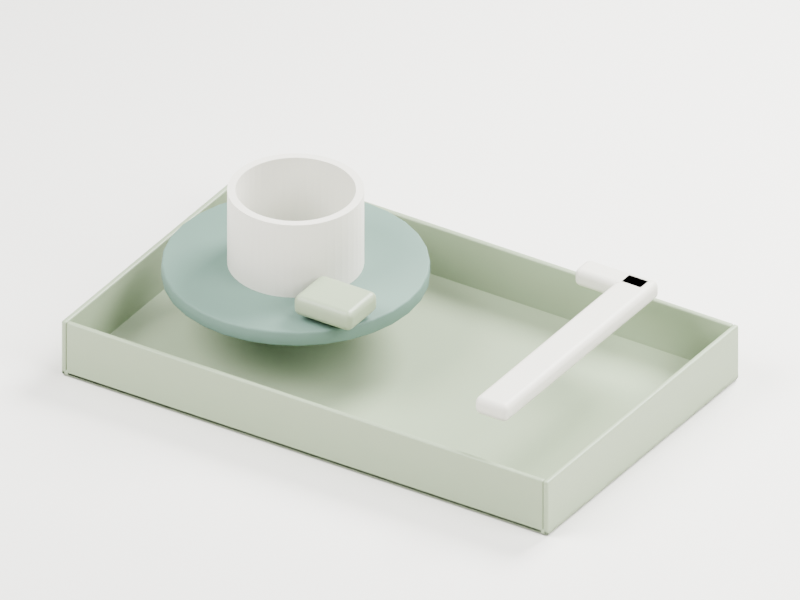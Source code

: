 # Source: drain-capture.blend  (saved by Blender 5.2.45; exported with 4.5.12 LTS)
import bpy
from mathutils import Matrix  # noqa: F401  (used for matrix-valued properties, if any)

bpy.ops.wm.read_factory_settings(use_empty=True)
scene = bpy.context.scene
scene.name = 'Scene'

# ---- collections
col_collection = bpy.data.collections.new('Collection'); scene.collection.children.link(col_collection)

# ---- materials (node trees are filled in below, after node groups)
mat_ha_body = bpy.data.materials.new('HA_body')
mat_ha_body.diffuse_color = (0.3, 0.37, 0.24, 1.0)
mat_ha_soft_grip = bpy.data.materials.new('HA_soft_grip')
mat_ha_soft_grip.diffuse_color = (0.12, 0.21, 0.17, 1.0)
mat_ha_chalk = bpy.data.materials.new('HA_chalk')
mat_ha_chalk.diffuse_color = (0.77, 0.75, 0.67, 1.0)
mat_studio_ivory = bpy.data.materials.new('Studio ivory')
mat_studio_ivory.diffuse_color = (0.88, 0.865, 0.82, 1.0)

# ---- material node trees
mat_ha_body.use_nodes = True; mat_ha_body.node_tree.nodes.clear()
_N = mat_ha_body.node_tree.nodes; _L = mat_ha_body.node_tree.links
n0 = _N.new('ShaderNodeBsdfPrincipled'); n0.name = 'Principled BSDF'; n0.location = (-200, 100)
n0.inputs[0].default_value = (0.3, 0.37, 0.24, 1.0)
n0.inputs[2].default_value = 0.4
n0.inputs[10].default_value = 0.005
n1 = _N.new('ShaderNodeOutputMaterial'); n1.name = 'Material Output'; n1.location = (200, 100)
n2 = _N.new('ShaderNodeTexNoise'); n2.name = 'Noise Texture'; n2.location = (0, 0)
n2.width = 160
n2.inputs[2].default_value = 240.0
n3 = _N.new('ShaderNodeBump'); n3.name = 'Bump'; n3.location = (0, 0)
n3.inputs[0].default_value = 0.12
n3.inputs[1].default_value = 0.00025
_L.new(n0.outputs[0], n1.inputs[0])
_L.new(n2.outputs[0], n3.inputs[3])
_L.new(n3.outputs[0], n0.inputs[5])
n1.is_active_output = True
mat_ha_soft_grip.use_nodes = True; mat_ha_soft_grip.node_tree.nodes.clear()
_N = mat_ha_soft_grip.node_tree.nodes; _L = mat_ha_soft_grip.node_tree.links
n0 = _N.new('ShaderNodeBsdfPrincipled'); n0.name = 'Principled BSDF'; n0.location = (-200, 100)
n0.inputs[0].default_value = (0.12, 0.21, 0.17, 1.0)
n0.inputs[2].default_value = 0.65
n0.inputs[10].default_value = 0.005
n1 = _N.new('ShaderNodeOutputMaterial'); n1.name = 'Material Output'; n1.location = (200, 100)
n2 = _N.new('ShaderNodeTexNoise'); n2.name = 'Noise Texture'; n2.location = (0, 0)
n2.width = 160
n2.inputs[2].default_value = 240.0
n3 = _N.new('ShaderNodeBump'); n3.name = 'Bump'; n3.location = (0, 0)
n3.inputs[0].default_value = 0.12
n3.inputs[1].default_value = 0.00025
_L.new(n0.outputs[0], n1.inputs[0])
_L.new(n2.outputs[0], n3.inputs[3])
_L.new(n3.outputs[0], n0.inputs[5])
n1.is_active_output = True
mat_ha_chalk.use_nodes = True; mat_ha_chalk.node_tree.nodes.clear()
_N = mat_ha_chalk.node_tree.nodes; _L = mat_ha_chalk.node_tree.links
n0 = _N.new('ShaderNodeBsdfPrincipled'); n0.name = 'Principled BSDF'; n0.location = (-200, 100)
n0.inputs[0].default_value = (0.77, 0.75, 0.67, 1.0)
n0.inputs[2].default_value = 0.48
n0.inputs[10].default_value = 0.005
n1 = _N.new('ShaderNodeOutputMaterial'); n1.name = 'Material Output'; n1.location = (200, 100)
n2 = _N.new('ShaderNodeTexNoise'); n2.name = 'Noise Texture'; n2.location = (0, 0)
n2.width = 160
n2.inputs[2].default_value = 240.0
n3 = _N.new('ShaderNodeBump'); n3.name = 'Bump'; n3.location = (0, 0)
n3.inputs[0].default_value = 0.12
n3.inputs[1].default_value = 0.00025
_L.new(n0.outputs[0], n1.inputs[0])
_L.new(n2.outputs[0], n3.inputs[3])
_L.new(n3.outputs[0], n0.inputs[5])
n1.is_active_output = True
mat_studio_ivory.use_nodes = True; mat_studio_ivory.node_tree.nodes.clear()
_N = mat_studio_ivory.node_tree.nodes; _L = mat_studio_ivory.node_tree.links
n0 = _N.new('ShaderNodeBsdfPrincipled'); n0.name = 'Principled BSDF'; n0.location = (-200, 100)
n0.inputs[0].default_value = (0.88, 0.865, 0.82, 1.0)
n0.inputs[2].default_value = 0.75
n0.inputs[10].default_value = 0.005
n1 = _N.new('ShaderNodeOutputMaterial'); n1.name = 'Material Output'; n1.location = (200, 100)
_L.new(n0.outputs[0], n1.inputs[0])
n1.is_active_output = True

# ---- world
world_world = bpy.data.worlds.new('World'); scene.world = world_world
world_world.use_nodes = True; world_world.node_tree.nodes.clear()
_N = world_world.node_tree.nodes; _L = world_world.node_tree.links
n0 = _N.new('ShaderNodeOutputWorld'); n0.name = 'World Output'; n0.location = (200, 100)
n1 = _N.new('ShaderNodeBackground'); n1.name = 'Background'; n1.location = (-200, 100)
n1.inputs[0].default_value = (0.88, 0.865, 0.82, 1.0)
n1.inputs[1].default_value = 0.35
_L.new(n1.outputs[0], n0.inputs[0])
n0.is_active_output = True
world_world.color = (0.05088, 0.05088, 0.05088)
world_world.sun_shadow_jitter_overblur = 0.0

# ---- cameras
cam_camera_043 = bpy.data.cameras.new('Camera.043')
cam_camera_043.type = 'ORTHO'
cam_camera_043.ortho_scale = 0.2914

# ---- lights
light_area_063 = bpy.data.lights.new('Area.063', 'AREA')
light_area_063.energy = 11.25
light_area_063.shape = 'DISK'
light_area_063.size = 0.462
light_area_063.size_y = 1.0
light_area_064 = bpy.data.lights.new('Area.064', 'AREA')
light_area_064.energy = 5.0
light_area_064.shape = 'DISK'
light_area_064.size = 0.357
light_area_064.size_y = 1.0
light_area_065 = bpy.data.lights.new('Area.065', 'AREA')
light_area_065.energy = 13.75
light_area_065.shape = 'DISK'
light_area_065.size = 0.315
light_area_065.size_y = 1.0

# ---- meshes
me_cube_406 = bpy.data.meshes.new('Cube.406')
me_cube_406.from_pydata([(-0.105, -0.065, -0.0011), (-0.105, -0.065, 0.0011), (-0.105, 0.065, -0.0011), (-0.105, 0.065, 0.0011), (0.105, -0.065, -0.0011), (0.105, -0.065, 0.0011), (0.105, 0.065, -0.0011), (0.105, 0.065, 0.0011)], [], [(0, 1, 3, 2), (2, 3, 7, 6), (6, 7, 5, 4), (4, 5, 1, 0), (2, 6, 4, 0), (7, 3, 1, 5)])
_uv = me_cube_406.uv_layers.new(name='UVMap')
_uv.uv.foreach_set('vector', [0.375, 0.0, 0.625, 0.0, 0.625, 0.25, 0.375, 0.25, 0.375, 0.25, 0.625, 0.25, 0.625, 0.5, 0.375, 0.5, 0.375, 0.5, 0.625, 0.5, 0.625, 0.75, 0.375, 0.75, 0.375, 0.75, 0.625, 0.75, 0.625, 1.0, 0.375, 1.0, 0.125, 0.5, 0.375, 0.5, 0.375, 0.75, 0.125, 0.75, 0.625, 0.5, 0.875, 0.5, 0.875, 0.75, 0.625, 0.75])
me_cube_406.materials.append(mat_ha_body)
me_cube_406.update()
me_cube_407 = bpy.data.meshes.new('Cube.407')
me_cube_407.from_pydata([(-0.0011, -0.065, -0.011), (-0.0011, -0.065, 0.011), (-0.0011, 0.065, -0.011), (-0.0011, 0.065, 0.011), (0.0011, -0.065, -0.011), (0.0011, -0.065, 0.011), (0.0011, 0.065, -0.011), (0.0011, 0.065, 0.011)], [], [(0, 1, 3, 2), (2, 3, 7, 6), (6, 7, 5, 4), (4, 5, 1, 0), (2, 6, 4, 0), (7, 3, 1, 5)])
_uv = me_cube_407.uv_layers.new(name='UVMap')
_uv.uv.foreach_set('vector', [0.375, 0.0, 0.625, 0.0, 0.625, 0.25, 0.375, 0.25, 0.375, 0.25, 0.625, 0.25, 0.625, 0.5, 0.375, 0.5, 0.375, 0.5, 0.625, 0.5, 0.625, 0.75, 0.375, 0.75, 0.375, 0.75, 0.625, 0.75, 0.625, 1.0, 0.375, 1.0, 0.125, 0.5, 0.375, 0.5, 0.375, 0.75, 0.125, 0.75, 0.625, 0.5, 0.875, 0.5, 0.875, 0.75, 0.625, 0.75])
me_cube_407.materials.append(mat_ha_body)
me_cube_407.update()
me_cube_408 = bpy.data.meshes.new('Cube.408')
me_cube_408.from_pydata([(-0.0011, -0.065, -0.011), (-0.0011, -0.065, 0.011), (-0.0011, 0.065, -0.011), (-0.0011, 0.065, 0.011), (0.0011, -0.065, -0.011), (0.0011, -0.065, 0.011), (0.0011, 0.065, -0.011), (0.0011, 0.065, 0.011)], [], [(0, 1, 3, 2), (2, 3, 7, 6), (6, 7, 5, 4), (4, 5, 1, 0), (2, 6, 4, 0), (7, 3, 1, 5)])
_uv = me_cube_408.uv_layers.new(name='UVMap')
_uv.uv.foreach_set('vector', [0.375, 0.0, 0.625, 0.0, 0.625, 0.25, 0.375, 0.25, 0.375, 0.25, 0.625, 0.25, 0.625, 0.5, 0.375, 0.5, 0.375, 0.5, 0.625, 0.5, 0.625, 0.75, 0.375, 0.75, 0.375, 0.75, 0.625, 0.75, 0.625, 1.0, 0.375, 1.0, 0.125, 0.5, 0.375, 0.5, 0.375, 0.75, 0.125, 0.75, 0.625, 0.5, 0.875, 0.5, 0.875, 0.75, 0.625, 0.75])
me_cube_408.materials.append(mat_ha_body)
me_cube_408.update()
me_cube_409 = bpy.data.meshes.new('Cube.409')
me_cube_409.from_pydata([(-0.1028, -0.0011, -0.011), (-0.1028, -0.0011, 0.011), (-0.1028, 0.0011, -0.011), (-0.1028, 0.0011, 0.011), (0.1028, -0.0011, -0.011), (0.1028, -0.0011, 0.011), (0.1028, 0.0011, -0.011), (0.1028, 0.0011, 0.011)], [], [(0, 1, 3, 2), (2, 3, 7, 6), (6, 7, 5, 4), (4, 5, 1, 0), (2, 6, 4, 0), (7, 3, 1, 5)])
_uv = me_cube_409.uv_layers.new(name='UVMap')
_uv.uv.foreach_set('vector', [0.375, 0.0, 0.625, 0.0, 0.625, 0.25, 0.375, 0.25, 0.375, 0.25, 0.625, 0.25, 0.625, 0.5, 0.375, 0.5, 0.375, 0.5, 0.625, 0.5, 0.625, 0.75, 0.375, 0.75, 0.375, 0.75, 0.625, 0.75, 0.625, 1.0, 0.375, 1.0, 0.125, 0.5, 0.375, 0.5, 0.375, 0.75, 0.125, 0.75, 0.625, 0.5, 0.875, 0.5, 0.875, 0.75, 0.625, 0.75])
me_cube_409.materials.append(mat_ha_body)
me_cube_409.update()
me_cube_410 = bpy.data.meshes.new('Cube.410')
me_cube_410.from_pydata([(-0.1028, -0.0011, -0.011), (-0.1028, -0.0011, 0.011), (-0.1028, 0.0011, -0.011), (-0.1028, 0.0011, 0.011), (0.1028, -0.0011, -0.011), (0.1028, -0.0011, 0.011), (0.1028, 0.0011, -0.011), (0.1028, 0.0011, 0.011)], [], [(0, 1, 3, 2), (2, 3, 7, 6), (6, 7, 5, 4), (4, 5, 1, 0), (2, 6, 4, 0), (7, 3, 1, 5)])
_uv = me_cube_410.uv_layers.new(name='UVMap')
_uv.uv.foreach_set('vector', [0.375, 0.0, 0.625, 0.0, 0.625, 0.25, 0.375, 0.25, 0.375, 0.25, 0.625, 0.25, 0.625, 0.5, 0.375, 0.5, 0.375, 0.5, 0.625, 0.5, 0.625, 0.75, 0.375, 0.75, 0.375, 0.75, 0.625, 0.75, 0.625, 1.0, 0.375, 1.0, 0.125, 0.5, 0.375, 0.5, 0.375, 0.75, 0.125, 0.75, 0.625, 0.5, 0.875, 0.5, 0.875, 0.75, 0.625, 0.75])
me_cube_410.materials.append(mat_ha_body)
me_cube_410.update()
me_cylinder_203 = bpy.data.meshes.new('Cylinder.203')
me_cylinder_203.from_pydata([(0.0, 0.049, -0.003), (0.0, 0.049, 0.003), (0.009559, 0.04806, -0.003), (0.009559, 0.04806, 0.003), (0.01875, 0.04527, -0.003), (0.01875, 0.04527, 0.003), (0.02722, 0.04074, -0.003), (0.02722, 0.04074, 0.003), (0.03465, 0.03465, -0.003), (0.03465, 0.03465, 0.003), (0.04074, 0.02722, -0.003), (0.04074, 0.02722, 0.003), (0.04527, 0.01875, -0.003), (0.04527, 0.01875, 0.003), (0.04806, 0.009559, -0.003), (0.04806, 0.009559, 0.003), (0.049, 0.0, -0.003), (0.049, 0.0, 0.003), (0.04806, -0.009559, -0.003), (0.04806, -0.009559, 0.003), (0.04527, -0.01875, -0.003), (0.04527, -0.01875, 0.003), (0.04074, -0.02722, -0.003), (0.04074, -0.02722, 0.003), (0.03465, -0.03465, -0.003), (0.03465, -0.03465, 0.003), (0.02722, -0.04074, -0.003), (0.02722, -0.04074, 0.003), (0.01875, -0.04527, -0.003), (0.01875, -0.04527, 0.003), (0.009559, -0.04806, -0.003), (0.009559, -0.04806, 0.003), (0.0, -0.049, -0.003), (0.0, -0.049, 0.003), (-0.009559, -0.04806, -0.003), (-0.009559, -0.04806, 0.003), (-0.01875, -0.04527, -0.003), (-0.01875, -0.04527, 0.003), (-0.02722, -0.04074, -0.003), (-0.02722, -0.04074, 0.003), (-0.03465, -0.03465, -0.003), (-0.03465, -0.03465, 0.003), (-0.04074, -0.02722, -0.003), (-0.04074, -0.02722, 0.003), (-0.04527, -0.01875, -0.003), (-0.04527, -0.01875, 0.003), (-0.04806, -0.009559, -0.003), (-0.04806, -0.009559, 0.003), (-0.049, 0.0, -0.003), (-0.049, 0.0, 0.003), (-0.04806, 0.009559, -0.003), (-0.04806, 0.009559, 0.003), (-0.04527, 0.01875, -0.003), (-0.04527, 0.01875, 0.003), (-0.04074, 0.02722, -0.003), (-0.04074, 0.02722, 0.003), (-0.03465, 0.03465, -0.003), (-0.03465, 0.03465, 0.003), (-0.02722, 0.04074, -0.003), (-0.02722, 0.04074, 0.003), (-0.01875, 0.04527, -0.003), (-0.01875, 0.04527, 0.003), (-0.009559, 0.04806, -0.003), (-0.009559, 0.04806, 0.003)], [], [(0, 1, 3, 2), (2, 3, 5, 4), (4, 5, 7, 6), (6, 7, 9, 8), (8, 9, 11, 10), (10, 11, 13, 12), (12, 13, 15, 14), (14, 15, 17, 16), (16, 17, 19, 18), (18, 19, 21, 20), (20, 21, 23, 22), (22, 23, 25, 24), (24, 25, 27, 26), (26, 27, 29, 28), (28, 29, 31, 30), (30, 31, 33, 32), (32, 33, 35, 34), (34, 35, 37, 36), (36, 37, 39, 38), (38, 39, 41, 40), (40, 41, 43, 42), (42, 43, 45, 44), (44, 45, 47, 46), (46, 47, 49, 48), (48, 49, 51, 50), (50, 51, 53, 52), (52, 53, 55, 54), (54, 55, 57, 56), (56, 57, 59, 58), (58, 59, 61, 60), (3, 1, 63, 61, 59, 57, 55, 53, 51, 49, 47, 45, 43, 41, 39, 37, 35, 33, 31, 29, 27, 25, 23, 21, 19, 17, 15, 13, 11, 9, 7, 5), (60, 61, 63, 62), (62, 63, 1, 0), (0, 2, 4, 6, 8, 10, 12, 14, 16, 18, 20, 22, 24, 26, 28, 30, 32, 34, 36, 38, 40, 42, 44, 46, 48, 50, 52, 54, 56, 58, 60, 62)])
me_cylinder_203.polygons.foreach_set('use_smooth', [True] * 34)
_uv = me_cylinder_203.uv_layers.new(name='UVMap')
_uv.uv.foreach_set('vector', [1.0, 0.5, 1.0, 1.0, 0.9688, 1.0, 0.9688, 0.5, 0.9688, 0.5, 0.9688, 1.0, 0.9375, 1.0, 0.9375, 0.5, 0.9375, 0.5, 0.9375, 1.0, 0.9062, 1.0, 0.9062, 0.5, 0.9062, 0.5, 0.9062, 1.0, 0.875, 1.0, 0.875, 0.5, 0.875, 0.5, 0.875, 1.0, 0.8438, 1.0, 0.8438, 0.5, 0.8438, 0.5, 0.8438, 1.0, 0.8125, 1.0, 0.8125, 0.5, 0.8125, 0.5, 0.8125, 1.0, 0.7812, 1.0, 0.7812, 0.5, 0.7812, 0.5, 0.7812, 1.0, 0.75, 1.0, 0.75, 0.5, 0.75, 0.5, 0.75, 1.0, 0.7188, 1.0, 0.7188, 0.5, 0.7188, 0.5, 0.7188, 1.0, 0.6875, 1.0, 0.6875, 0.5, 0.6875, 0.5, 0.6875, 1.0, 0.6562, 1.0, 0.6562, 0.5, 0.6562, 0.5, 0.6562, 1.0, 0.625, 1.0, 0.625, 0.5, 0.625, 0.5, 0.625, 1.0, 0.5938, 1.0, 0.5938, 0.5, 0.5938, 0.5, 0.5938, 1.0, 0.5625, 1.0, 0.5625, 0.5, 0.5625, 0.5, 0.5625, 1.0, 0.5312, 1.0, 0.5312, 0.5, 0.5312, 0.5, 0.5312, 1.0, 0.5, 1.0, 0.5, 0.5, 0.5, 0.5, 0.5, 1.0, 0.4688, 1.0, 0.4688, 0.5, 0.4688, 0.5, 0.4688, 1.0, 0.4375, 1.0, 0.4375, 0.5, 0.4375, 0.5, 0.4375, 1.0, 0.4062, 1.0, 0.4062, 0.5, 0.4062, 0.5, 0.4062, 1.0, 0.375, 1.0, 0.375, 0.5, 0.375, 0.5, 0.375, 1.0, 0.3438, 1.0, 0.3438, 0.5, 0.3438, 0.5, 0.3438, 1.0, 0.3125, 1.0, 0.3125, 0.5, 0.3125, 0.5, 0.3125, 1.0, 0.2812, 1.0, 0.2812, 0.5, 0.2812, 0.5, 0.2812, 1.0, 0.25, 1.0, 0.25, 0.5, 0.25, 0.5, 0.25, 1.0, 0.2188, 1.0, 0.2188, 0.5, 0.2188, 0.5, 0.2188, 1.0, 0.1875, 1.0, 0.1875, 0.5, 0.1875, 0.5, 0.1875, 1.0, 0.1562, 1.0, 0.1562, 0.5, 0.1562, 0.5, 0.1562, 1.0, 0.125, 1.0, 0.125, 0.5, 0.125, 0.5, 0.125, 1.0, 0.09375, 1.0, 0.09375, 0.5, 0.09375, 0.5, 0.09375, 1.0, 0.0625, 1.0, 0.0625, 0.5, 0.2968, 0.4854, 0.25, 0.49, 0.2032, 0.4854, 0.1582, 0.4717, 0.1167, 0.4496, 0.08029, 0.4197, 0.05045, 0.3833, 0.02827, 0.3418, 0.01461, 0.2968, 0.01, 0.25, 0.01461, 0.2032, 0.02827, 0.1582, 0.05045, 0.1167, 0.08029, 0.08029, 0.1167, 0.05045, 0.1582, 0.02827, 0.2032, 0.01461, 0.25, 0.01, 0.2968, 0.01461, 0.3418, 0.02827, 0.3833, 0.05045, 0.4197, 0.08029, 0.4496, 0.1167, 0.4717, 0.1582, 0.4854, 0.2032, 0.49, 0.25, 0.4854, 0.2968, 0.4717, 0.3418, 0.4496, 0.3833, 0.4197, 0.4197, 0.3833, 0.4496, 0.3418, 0.4717, 0.0625, 0.5, 0.0625, 1.0, 0.03125, 1.0, 0.03125, 0.5, 0.03125, 0.5, 0.03125, 1.0, 0.0, 1.0, 0.0, 0.5, 0.75, 0.49, 0.7968, 0.4854, 0.8418, 0.4717, 0.8833, 0.4496, 0.9197, 0.4197, 0.9496, 0.3833, 0.9717, 0.3418, 0.9854, 0.2968, 0.99, 0.25, 0.9854, 0.2032, 0.9717, 0.1582, 0.9496, 0.1167, 0.9197, 0.08029, 0.8833, 0.05045, 0.8418, 0.02827, 0.7968, 0.01461, 0.75, 0.01, 0.7032, 0.01461, 0.6582, 0.02827, 0.6167, 0.05045, 0.5803, 0.08029, 0.5504, 0.1167, 0.5283, 0.1582, 0.5146, 0.2032, 0.51, 0.25, 0.5146, 0.2968, 0.5283, 0.3418, 0.5504, 0.3833, 0.5803, 0.4197, 0.6167, 0.4496, 0.6582, 0.4717, 0.7032, 0.4854])
me_cylinder_203.materials.append(mat_ha_soft_grip)
me_cylinder_203.update()
me_capture_basket = bpy.data.meshes.new('Capture basket')
me_capture_basket.from_pydata([(-0.02, 0.0, 0.028), (-0.02021, 0.003263, 0.028), (-0.02085, 0.00647, 0.028), (-0.0219, 0.009567, 0.028), (-0.02335, 0.0125, 0.028), (-0.02517, 0.01522, 0.028), (-0.02732, 0.01768, 0.028), (-0.02978, 0.01983, 0.028), (-0.0325, 0.02165, 0.028), (-0.03543, 0.0231, 0.028), (-0.03853, 0.02415, 0.028), (-0.04174, 0.02479, 0.028), (-0.045, 0.025, 0.028), (-0.04826, 0.02479, 0.028), (-0.05147, 0.02415, 0.028), (-0.05457, 0.0231, 0.028), (-0.0575, 0.02165, 0.028), (-0.06022, 0.01983, 0.028), (-0.06268, 0.01768, 0.028), (-0.06483, 0.01522, 0.028), (-0.06665, 0.0125, 0.028), (-0.0681, 0.009567, 0.028), (-0.06915, 0.00647, 0.028), (-0.06979, 0.003263, 0.028), (-0.07, 3.062e-18, 0.028), (-0.06979, -0.003263, 0.028), (-0.06915, -0.00647, 0.028), (-0.0681, -0.009567, 0.028), (-0.06665, -0.0125, 0.028), (-0.06483, -0.01522, 0.028), (-0.06268, -0.01768, 0.028), (-0.06022, -0.01983, 0.028), (-0.0575, -0.02165, 0.028), (-0.05457, -0.0231, 0.028), (-0.05147, -0.02415, 0.028), (-0.04826, -0.02479, 0.028), (-0.045, -0.025, 0.028), (-0.04174, -0.02479, 0.028), (-0.03853, -0.02415, 0.028), (-0.03543, -0.0231, 0.028), (-0.0325, -0.02165, 0.028), (-0.02978, -0.01983, 0.028), (-0.02732, -0.01768, 0.028), (-0.02517, -0.01522, 0.028), (-0.02335, -0.0125, 0.028), (-0.0219, -0.009567, 0.028), (-0.02085, -0.00647, 0.028), (-0.02021, -0.003263, 0.028), (-0.02, 0.0, 0.063), (-0.02021, 0.003263, 0.063), (-0.02085, 0.00647, 0.063), (-0.0219, 0.009567, 0.063), (-0.02335, 0.0125, 0.063), (-0.02517, 0.01522, 0.063), (-0.02732, 0.01768, 0.063), (-0.02978, 0.01983, 0.063), (-0.0325, 0.02165, 0.063), (-0.03543, 0.0231, 0.063), (-0.03853, 0.02415, 0.063), (-0.04174, 0.02479, 0.063), (-0.045, 0.025, 0.063), (-0.04826, 0.02479, 0.063), (-0.05147, 0.02415, 0.063), (-0.05457, 0.0231, 0.063), (-0.0575, 0.02165, 0.063), (-0.06022, 0.01983, 0.063), (-0.06268, 0.01768, 0.063), (-0.06483, 0.01522, 0.063), (-0.06665, 0.0125, 0.063), (-0.0681, 0.009567, 0.063), (-0.06915, 0.00647, 0.063), (-0.06979, 0.003263, 0.063), (-0.07, 3.062e-18, 0.063), (-0.06979, -0.003263, 0.063), (-0.06915, -0.00647, 0.063), (-0.0681, -0.009567, 0.063), (-0.06665, -0.0125, 0.063), (-0.06483, -0.01522, 0.063), (-0.06268, -0.01768, 0.063), (-0.06022, -0.01983, 0.063), (-0.0575, -0.02165, 0.063), (-0.05457, -0.0231, 0.063), (-0.05147, -0.02415, 0.063), (-0.04826, -0.02479, 0.063), (-0.045, -0.025, 0.063), (-0.04174, -0.02479, 0.063), (-0.03853, -0.02415, 0.063), (-0.03543, -0.0231, 0.063), (-0.0325, -0.02165, 0.063), (-0.02978, -0.01983, 0.063), (-0.02732, -0.01768, 0.063), (-0.02517, -0.01522, 0.063), (-0.02335, -0.0125, 0.063), (-0.0219, -0.009567, 0.063), (-0.02085, -0.00647, 0.063), (-0.02021, -0.003263, 0.063), (-0.023, 0.0, 0.028), (-0.02319, 0.002872, 0.028), (-0.02375, 0.005694, 0.028), (-0.02467, 0.008419, 0.028), (-0.02595, 0.011, 0.028), (-0.02755, 0.01339, 0.028), (-0.02944, 0.01556, 0.028), (-0.03161, 0.01745, 0.028), (-0.034, 0.01905, 0.028), (-0.03658, 0.02033, 0.028), (-0.03931, 0.02125, 0.028), (-0.04213, 0.02181, 0.028), (-0.045, 0.022, 0.028), (-0.04787, 0.02181, 0.028), (-0.05069, 0.02125, 0.028), (-0.05342, 0.02033, 0.028), (-0.056, 0.01905, 0.028), (-0.05839, 0.01745, 0.028), (-0.06056, 0.01556, 0.028), (-0.06245, 0.01339, 0.028), (-0.06405, 0.011, 0.028), (-0.06533, 0.008419, 0.028), (-0.06625, 0.005694, 0.028), (-0.06681, 0.002872, 0.028), (-0.067, 2.694e-18, 0.028), (-0.06681, -0.002872, 0.028), (-0.06625, -0.005694, 0.028), (-0.06533, -0.008419, 0.028), (-0.06405, -0.011, 0.028), (-0.06245, -0.01339, 0.028), (-0.06056, -0.01556, 0.028), (-0.05839, -0.01745, 0.028), (-0.056, -0.01905, 0.028), (-0.05342, -0.02033, 0.028), (-0.05069, -0.02125, 0.028), (-0.04787, -0.02181, 0.028), (-0.045, -0.022, 0.028), (-0.04213, -0.02181, 0.028), (-0.03931, -0.02125, 0.028), (-0.03658, -0.02033, 0.028), (-0.034, -0.01905, 0.028), (-0.03161, -0.01745, 0.028), (-0.02944, -0.01556, 0.028), (-0.02755, -0.01339, 0.028), (-0.02595, -0.011, 0.028), (-0.02467, -0.008419, 0.028), (-0.02375, -0.005694, 0.028), (-0.02319, -0.002872, 0.028), (-0.023, 0.0, 0.063), (-0.02319, 0.002872, 0.063), (-0.02375, 0.005694, 0.063), (-0.02467, 0.008419, 0.063), (-0.02595, 0.011, 0.063), (-0.02755, 0.01339, 0.063), (-0.02944, 0.01556, 0.063), (-0.03161, 0.01745, 0.063), (-0.034, 0.01905, 0.063), (-0.03658, 0.02033, 0.063), (-0.03931, 0.02125, 0.063), (-0.04213, 0.02181, 0.063), (-0.045, 0.022, 0.063), (-0.04787, 0.02181, 0.063), (-0.05069, 0.02125, 0.063), (-0.05342, 0.02033, 0.063), (-0.056, 0.01905, 0.063), (-0.05839, 0.01745, 0.063), (-0.06056, 0.01556, 0.063), (-0.06245, 0.01339, 0.063), (-0.06405, 0.011, 0.063), (-0.06533, 0.008419, 0.063), (-0.06625, 0.005694, 0.063), (-0.06681, 0.002872, 0.063), (-0.067, 2.694e-18, 0.063), (-0.06681, -0.002872, 0.063), (-0.06625, -0.005694, 0.063), (-0.06533, -0.008419, 0.063), (-0.06405, -0.011, 0.063), (-0.06245, -0.01339, 0.063), (-0.06056, -0.01556, 0.063), (-0.05839, -0.01745, 0.063), (-0.056, -0.01905, 0.063), (-0.05342, -0.02033, 0.063), (-0.05069, -0.02125, 0.063), (-0.04787, -0.02181, 0.063), (-0.045, -0.022, 0.063), (-0.04213, -0.02181, 0.063), (-0.03931, -0.02125, 0.063), (-0.03658, -0.02033, 0.063), (-0.034, -0.01905, 0.063), (-0.03161, -0.01745, 0.063), (-0.02944, -0.01556, 0.063), (-0.02755, -0.01339, 0.063), (-0.02595, -0.011, 0.063), (-0.02467, -0.008419, 0.063), (-0.02375, -0.005694, 0.063), (-0.02319, -0.002872, 0.063)], [], [(0, 1, 49, 48), (97, 96, 144, 145), (48, 49, 145, 144), (1, 0, 96, 97), (1, 2, 50, 49), (98, 97, 145, 146), (49, 50, 146, 145), (2, 1, 97, 98), (2, 3, 51, 50), (99, 98, 146, 147), (50, 51, 147, 146), (3, 2, 98, 99), (3, 4, 52, 51), (100, 99, 147, 148), (51, 52, 148, 147), (4, 3, 99, 100), (4, 5, 53, 52), (101, 100, 148, 149), (52, 53, 149, 148), (5, 4, 100, 101), (5, 6, 54, 53), (102, 101, 149, 150), (53, 54, 150, 149), (6, 5, 101, 102), (6, 7, 55, 54), (103, 102, 150, 151), (54, 55, 151, 150), (7, 6, 102, 103), (7, 8, 56, 55), (104, 103, 151, 152), (55, 56, 152, 151), (8, 7, 103, 104), (8, 9, 57, 56), (105, 104, 152, 153), (56, 57, 153, 152), (9, 8, 104, 105), (9, 10, 58, 57), (106, 105, 153, 154), (57, 58, 154, 153), (10, 9, 105, 106), (10, 11, 59, 58), (107, 106, 154, 155), (58, 59, 155, 154), (11, 10, 106, 107), (11, 12, 60, 59), (108, 107, 155, 156), (59, 60, 156, 155), (12, 11, 107, 108), (12, 13, 61, 60), (109, 108, 156, 157), (60, 61, 157, 156), (13, 12, 108, 109), (13, 14, 62, 61), (110, 109, 157, 158), (61, 62, 158, 157), (14, 13, 109, 110), (14, 15, 63, 62), (111, 110, 158, 159), (62, 63, 159, 158), (15, 14, 110, 111), (15, 16, 64, 63), (112, 111, 159, 160), (63, 64, 160, 159), (16, 15, 111, 112), (16, 17, 65, 64), (113, 112, 160, 161), (64, 65, 161, 160), (17, 16, 112, 113), (17, 18, 66, 65), (114, 113, 161, 162), (65, 66, 162, 161), (18, 17, 113, 114), (18, 19, 67, 66), (115, 114, 162, 163), (66, 67, 163, 162), (19, 18, 114, 115), (19, 20, 68, 67), (116, 115, 163, 164), (67, 68, 164, 163), (20, 19, 115, 116), (20, 21, 69, 68), (117, 116, 164, 165), (68, 69, 165, 164), (21, 20, 116, 117), (21, 22, 70, 69), (118, 117, 165, 166), (69, 70, 166, 165), (22, 21, 117, 118), (22, 23, 71, 70), (119, 118, 166, 167), (70, 71, 167, 166), (23, 22, 118, 119), (23, 24, 72, 71), (120, 119, 167, 168), (71, 72, 168, 167), (24, 23, 119, 120), (24, 25, 73, 72), (121, 120, 168, 169), (72, 73, 169, 168), (25, 24, 120, 121), (25, 26, 74, 73), (122, 121, 169, 170), (73, 74, 170, 169), (26, 25, 121, 122), (26, 27, 75, 74), (123, 122, 170, 171), (74, 75, 171, 170), (27, 26, 122, 123), (27, 28, 76, 75), (124, 123, 171, 172), (75, 76, 172, 171), (28, 27, 123, 124), (28, 29, 77, 76), (125, 124, 172, 173), (76, 77, 173, 172), (29, 28, 124, 125), (29, 30, 78, 77), (126, 125, 173, 174), (77, 78, 174, 173), (30, 29, 125, 126), (30, 31, 79, 78), (127, 126, 174, 175), (78, 79, 175, 174), (31, 30, 126, 127), (31, 32, 80, 79), (128, 127, 175, 176), (79, 80, 176, 175), (32, 31, 127, 128), (32, 33, 81, 80), (129, 128, 176, 177), (80, 81, 177, 176), (33, 32, 128, 129), (33, 34, 82, 81), (130, 129, 177, 178), (81, 82, 178, 177), (34, 33, 129, 130), (34, 35, 83, 82), (131, 130, 178, 179), (82, 83, 179, 178), (35, 34, 130, 131), (35, 36, 84, 83), (132, 131, 179, 180), (83, 84, 180, 179), (36, 35, 131, 132), (36, 37, 85, 84), (133, 132, 180, 181), (84, 85, 181, 180), (37, 36, 132, 133), (37, 38, 86, 85), (134, 133, 181, 182), (85, 86, 182, 181), (38, 37, 133, 134), (38, 39, 87, 86), (135, 134, 182, 183), (86, 87, 183, 182), (39, 38, 134, 135), (39, 40, 88, 87), (136, 135, 183, 184), (87, 88, 184, 183), (40, 39, 135, 136), (40, 41, 89, 88), (137, 136, 184, 185), (88, 89, 185, 184), (41, 40, 136, 137), (41, 42, 90, 89), (138, 137, 185, 186), (89, 90, 186, 185), (42, 41, 137, 138), (42, 43, 91, 90), (139, 138, 186, 187), (90, 91, 187, 186), (43, 42, 138, 139), (43, 44, 92, 91), (140, 139, 187, 188), (91, 92, 188, 187), (44, 43, 139, 140), (44, 45, 93, 92), (141, 140, 188, 189), (92, 93, 189, 188), (45, 44, 140, 141), (45, 46, 94, 93), (142, 141, 189, 190), (93, 94, 190, 189), (46, 45, 141, 142), (46, 47, 95, 94), (143, 142, 190, 191), (94, 95, 191, 190), (47, 46, 142, 143), (47, 0, 48, 95), (96, 143, 191, 144), (95, 48, 144, 191), (0, 47, 143, 96)])
me_capture_basket.materials.append(mat_ha_chalk)
me_capture_basket.update()
me_cube_411 = bpy.data.meshes.new('Cube.411')
me_cube_411.from_pydata([(-0.0125, -0.01, -0.004), (-0.0125, -0.01, 0.004), (-0.0125, 0.01, -0.004), (-0.0125, 0.01, 0.004), (0.0125, -0.01, -0.004), (0.0125, -0.01, 0.004), (0.0125, 0.01, -0.004), (0.0125, 0.01, 0.004)], [], [(0, 1, 3, 2), (2, 3, 7, 6), (6, 7, 5, 4), (4, 5, 1, 0), (2, 6, 4, 0), (7, 3, 1, 5)])
_uv = me_cube_411.uv_layers.new(name='UVMap')
_uv.uv.foreach_set('vector', [0.375, 0.0, 0.625, 0.0, 0.625, 0.25, 0.375, 0.25, 0.375, 0.25, 0.625, 0.25, 0.625, 0.5, 0.375, 0.5, 0.375, 0.5, 0.625, 0.5, 0.625, 0.75, 0.375, 0.75, 0.375, 0.75, 0.625, 0.75, 0.625, 1.0, 0.375, 1.0, 0.125, 0.5, 0.375, 0.5, 0.375, 0.75, 0.125, 0.75, 0.625, 0.5, 0.875, 0.5, 0.875, 0.75, 0.625, 0.75])
me_cube_411.materials.append(mat_ha_body)
me_cube_411.update()
me_cube_412 = bpy.data.meshes.new('Cube.412')
me_cube_412.from_pydata([(-0.007, -0.0525, -0.0035), (-0.007, -0.0525, 0.0035), (-0.007, 0.0525, -0.0035), (-0.007, 0.0525, 0.0035), (0.007, -0.0525, -0.0035), (0.007, -0.0525, 0.0035), (0.007, 0.0525, -0.0035), (0.007, 0.0525, 0.0035)], [], [(0, 1, 3, 2), (2, 3, 7, 6), (6, 7, 5, 4), (4, 5, 1, 0), (2, 6, 4, 0), (7, 3, 1, 5)])
_uv = me_cube_412.uv_layers.new(name='UVMap')
_uv.uv.foreach_set('vector', [0.375, 0.0, 0.625, 0.0, 0.625, 0.25, 0.375, 0.25, 0.375, 0.25, 0.625, 0.25, 0.625, 0.5, 0.375, 0.5, 0.375, 0.5, 0.625, 0.5, 0.625, 0.75, 0.375, 0.75, 0.375, 0.75, 0.625, 0.75, 0.625, 1.0, 0.375, 1.0, 0.125, 0.5, 0.375, 0.5, 0.375, 0.75, 0.125, 0.75, 0.625, 0.5, 0.875, 0.5, 0.875, 0.75, 0.625, 0.75])
me_cube_412.materials.append(mat_ha_chalk)
me_cube_412.update()
me_cube_413 = bpy.data.meshes.new('Cube.413')
me_cube_413.from_pydata([(-0.015, -0.005, -0.0035), (-0.015, -0.005, 0.0035), (-0.015, 0.005, -0.0035), (-0.015, 0.005, 0.0035), (0.015, -0.005, -0.0035), (0.015, -0.005, 0.0035), (0.015, 0.005, -0.0035), (0.015, 0.005, 0.0035)], [], [(0, 1, 3, 2), (2, 3, 7, 6), (6, 7, 5, 4), (4, 5, 1, 0), (2, 6, 4, 0), (7, 3, 1, 5)])
_uv = me_cube_413.uv_layers.new(name='UVMap')
_uv.uv.foreach_set('vector', [0.375, 0.0, 0.625, 0.0, 0.625, 0.25, 0.375, 0.25, 0.375, 0.25, 0.625, 0.25, 0.625, 0.5, 0.375, 0.5, 0.375, 0.5, 0.625, 0.5, 0.625, 0.75, 0.375, 0.75, 0.375, 0.75, 0.625, 0.75, 0.625, 1.0, 0.375, 1.0, 0.125, 0.5, 0.375, 0.5, 0.375, 0.75, 0.125, 0.75, 0.625, 0.5, 0.875, 0.5, 0.875, 0.75, 0.625, 0.75])
me_cube_413.materials.append(mat_ha_chalk)
me_cube_413.update()
me_cube_414 = bpy.data.meshes.new('Cube.414')
me_cube_414.from_pydata([(-50.0, -50.0, -0.0025), (-50.0, -50.0, 0.0025), (-50.0, 50.0, -0.0025), (-50.0, 50.0, 0.0025), (50.0, -50.0, -0.0025), (50.0, -50.0, 0.0025), (50.0, 50.0, -0.0025), (50.0, 50.0, 0.0025)], [], [(0, 1, 3, 2), (2, 3, 7, 6), (6, 7, 5, 4), (4, 5, 1, 0), (2, 6, 4, 0), (7, 3, 1, 5)])
_uv = me_cube_414.uv_layers.new(name='UVMap')
_uv.uv.foreach_set('vector', [0.375, 0.0, 0.625, 0.0, 0.625, 0.25, 0.375, 0.25, 0.375, 0.25, 0.625, 0.25, 0.625, 0.5, 0.375, 0.5, 0.375, 0.5, 0.625, 0.5, 0.625, 0.75, 0.375, 0.75, 0.375, 0.75, 0.625, 0.75, 0.625, 1.0, 0.375, 1.0, 0.125, 0.5, 0.375, 0.5, 0.375, 0.75, 0.125, 0.75, 0.625, 0.5, 0.875, 0.5, 0.875, 0.75, 0.625, 0.75])
me_cube_414.materials.append(mat_studio_ivory)
me_cube_414.update()

# ---- objects
ob_ha_34_primary_assembly = bpy.data.objects.new('HA-34 primary assembly', None)
ob_service_tray_floor = bpy.data.objects.new('Service tray floor', me_cube_406)
ob_service_tray_left = bpy.data.objects.new('Service tray left', me_cube_407)
ob_service_tray_right = bpy.data.objects.new('Service tray right', me_cube_408)
ob_service_tray_front = bpy.data.objects.new('Service tray front', me_cube_409)
ob_service_tray_back = bpy.data.objects.new('Service tray back', me_cube_410)
ob_silicone_drain_cover = bpy.data.objects.new('Silicone drain cover', me_cylinder_203)
ob_capture_basket = bpy.data.objects.new('Capture basket', me_capture_basket)
ob_accessible_lift_tab = bpy.data.objects.new('Accessible lift tab', me_cube_411)
ob_non_sharp_hair_hook = bpy.data.objects.new('Non-sharp hair hook', me_cube_412)
ob_hook_return = bpy.data.objects.new('Hook return', me_cube_413)
ob_studio_cyclorama = bpy.data.objects.new('Studio cyclorama', me_cube_414)
ob_key = bpy.data.objects.new('Key', light_area_063)
ob_fill = bpy.data.objects.new('Fill', light_area_064)
ob_rim = bpy.data.objects.new('Rim', light_area_065)
ob_delivery_camera = bpy.data.objects.new('Delivery camera', cam_camera_043)

# ---- transforms, parenting, visibility, modifiers, constraints
ob_ha_34_primary_assembly.location = (-0.0, -0.0, -0.0)
ob_ha_34_primary_assembly.scale = (1.0, 1.0, 1.032)
ob_service_tray_floor.parent = ob_ha_34_primary_assembly
ob_service_tray_floor.location = (0.0, 0.0, 0.0011)
_m = ob_service_tray_floor.modifiers.new('Molded edge radius', 'BEVEL')
_m.width = 0.0007333
_m.width_pct = 0.0007333
_m.segments = 4
_m = ob_service_tray_floor.modifiers.new('Surface normals', 'WEIGHTED_NORMAL')
ob_service_tray_left.parent = ob_ha_34_primary_assembly
ob_service_tray_left.location = (-0.1039, 0.0, 0.011)
_m = ob_service_tray_left.modifiers.new('Molded edge radius', 'BEVEL')
_m.width = 0.0007333
_m.width_pct = 0.0007333
_m.segments = 4
_m = ob_service_tray_left.modifiers.new('Surface normals', 'WEIGHTED_NORMAL')
ob_service_tray_right.parent = ob_ha_34_primary_assembly
ob_service_tray_right.location = (0.1039, 0.0, 0.011)
_m = ob_service_tray_right.modifiers.new('Molded edge radius', 'BEVEL')
_m.width = 0.0007333
_m.width_pct = 0.0007333
_m.segments = 4
_m = ob_service_tray_right.modifiers.new('Surface normals', 'WEIGHTED_NORMAL')
ob_service_tray_front.parent = ob_ha_34_primary_assembly
ob_service_tray_front.location = (0.0, -0.0639, 0.011)
_m = ob_service_tray_front.modifiers.new('Molded edge radius', 'BEVEL')
_m.width = 0.0007333
_m.width_pct = 0.0007333
_m.segments = 4
_m = ob_service_tray_front.modifiers.new('Surface normals', 'WEIGHTED_NORMAL')
ob_service_tray_back.parent = ob_ha_34_primary_assembly
ob_service_tray_back.location = (0.0, 0.0639, 0.011)
_m = ob_service_tray_back.modifiers.new('Molded edge radius', 'BEVEL')
_m.width = 0.0007333
_m.width_pct = 0.0007333
_m.segments = 4
_m = ob_service_tray_back.modifiers.new('Surface normals', 'WEIGHTED_NORMAL')
ob_silicone_drain_cover.parent = ob_ha_34_primary_assembly
ob_silicone_drain_cover.location = (-0.045, 0.0, 0.03)
_m = ob_silicone_drain_cover.modifiers.new('Edge break', 'BEVEL')
_m.width = 0.0008
_m.width_pct = 0.0008
_m.segments = 3
ob_capture_basket.parent = ob_ha_34_primary_assembly
ob_capture_basket.location = (0.0, 0.0, 0.0)
ob_accessible_lift_tab.parent = ob_ha_34_primary_assembly
ob_accessible_lift_tab.location = (-0.012, -0.025, 0.039)
_m = ob_accessible_lift_tab.modifiers.new('Molded edge radius', 'BEVEL')
_m.width = 0.002667
_m.width_pct = 0.002667
_m.segments = 4
_m = ob_accessible_lift_tab.modifiers.new('Surface normals', 'WEIGHTED_NORMAL')
ob_non_sharp_hair_hook.parent = ob_ha_34_primary_assembly
ob_non_sharp_hair_hook.location = (0.072, 0.0, 0.035)
_m = ob_non_sharp_hair_hook.modifiers.new('Molded edge radius', 'BEVEL')
_m.width = 0.002333
_m.width_pct = 0.002333
_m.segments = 4
_m = ob_non_sharp_hair_hook.modifiers.new('Surface normals', 'WEIGHTED_NORMAL')
ob_hook_return.parent = ob_ha_34_primary_assembly
ob_hook_return.location = (0.063, 0.047, 0.035)
_m = ob_hook_return.modifiers.new('Molded edge radius', 'BEVEL')
_m.width = 0.002333
_m.width_pct = 0.002333
_m.segments = 4
_m = ob_hook_return.modifiers.new('Surface normals', 'WEIGHTED_NORMAL')
ob_studio_cyclorama.location = (0.0, 0.0, -0.003)
ob_key.location = (-0.315, -0.336, 0.5575)
ob_key.rotation_euler = (0.7201, -6.09e-08, -0.7532)
ob_fill.location = (0.378, -0.042, 0.3685)
ob_fill.rotation_euler = (0.8472, -3.83e-08, 1.46)
ob_rim.location = (0.084, 0.42, 0.4735)
ob_rim.rotation_euler = (0.7708, -7.405e-08, 2.944)
ob_delivery_camera.location = (0.3465, -0.546, 0.4315)
ob_delivery_camera.rotation_euler = (1.018, 1.061e-07, 0.5655)

# ---- collection membership
col_collection.objects.link(ob_ha_34_primary_assembly)
col_collection.objects.link(ob_service_tray_floor)
col_collection.objects.link(ob_service_tray_left)
col_collection.objects.link(ob_service_tray_right)
col_collection.objects.link(ob_service_tray_front)
col_collection.objects.link(ob_service_tray_back)
col_collection.objects.link(ob_silicone_drain_cover)
col_collection.objects.link(ob_capture_basket)
col_collection.objects.link(ob_accessible_lift_tab)
col_collection.objects.link(ob_non_sharp_hair_hook)
col_collection.objects.link(ob_hook_return)
col_collection.objects.link(ob_studio_cyclorama)
col_collection.objects.link(ob_key)
col_collection.objects.link(ob_fill)
col_collection.objects.link(ob_rim)
col_collection.objects.link(ob_delivery_camera)

# ---- scene / render settings (as saved in the file)
scene.camera = ob_delivery_camera
scene.frame_start = 1; scene.frame_end = 250; scene.frame_set(1)
scene.render.engine = 'CYCLES'
scene.render.image_settings.file_format = 'JPEG'
scene.render.image_settings.color_mode = 'RGB'
scene.render.image_settings.quality = 88
scene.render.resolution_x = 1200
scene.render.resolution_y = 900
scene.render.bake_bias = 0.0
scene.render.bake_samples = 0
scene.render.compositor_device = 'GPU'
scene.cycles.samples = 32
scene.eevee.use_volume_custom_range = False
scene.eevee.fast_gi_thickness_near = 0.1
scene.eevee.fast_gi_thickness_far = 0.0
scene.eevee.ray_tracing_options.screen_trace_thickness = 0.1
bpy.context.view_layer.update()
